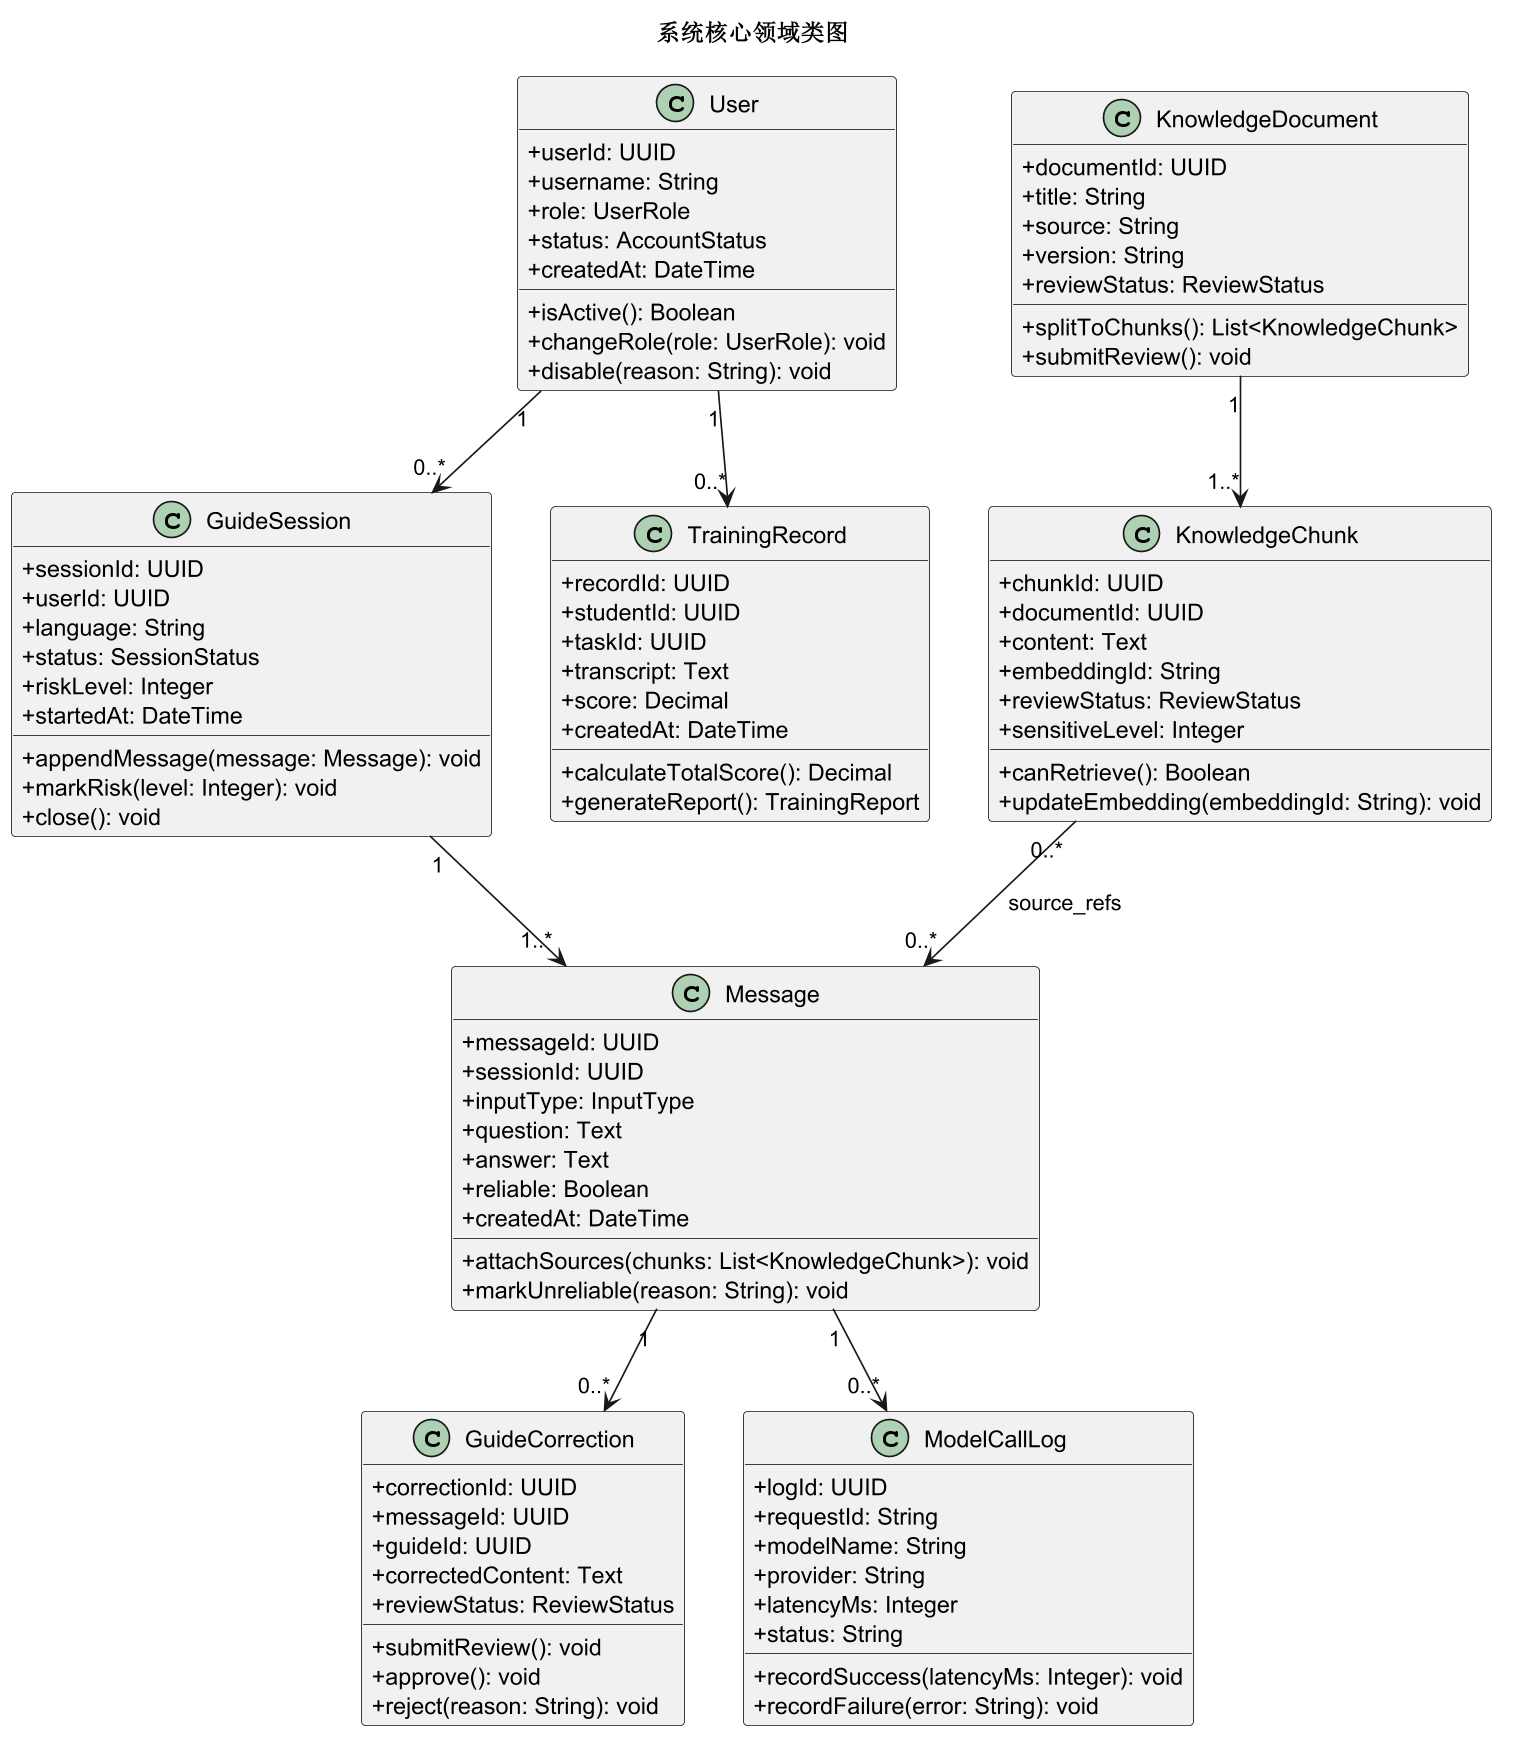

The diagram above was rendered by PlantUML. Its source (embedded in the PNG):
@startuml
skinparam dpi 160
skinparam shadowing false
skinparam classAttributeIconSize 0
title 系统核心领域类图

class User {
  +userId: UUID
  +username: String
  +role: UserRole
  +status: AccountStatus
  +createdAt: DateTime
  +isActive(): Boolean
  +changeRole(role: UserRole): void
  +disable(reason: String): void
}
class GuideSession {
  +sessionId: UUID
  +userId: UUID
  +language: String
  +status: SessionStatus
  +riskLevel: Integer
  +startedAt: DateTime
  +appendMessage(message: Message): void
  +markRisk(level: Integer): void
  +close(): void
}
class Message {
  +messageId: UUID
  +sessionId: UUID
  +inputType: InputType
  +question: Text
  +answer: Text
  +reliable: Boolean
  +createdAt: DateTime
  +attachSources(chunks: List<KnowledgeChunk>): void
  +markUnreliable(reason: String): void
}
class KnowledgeDocument {
  +documentId: UUID
  +title: String
  +source: String
  +version: String
  +reviewStatus: ReviewStatus
  +splitToChunks(): List<KnowledgeChunk>
  +submitReview(): void
}
class KnowledgeChunk {
  +chunkId: UUID
  +documentId: UUID
  +content: Text
  +embeddingId: String
  +reviewStatus: ReviewStatus
  +sensitiveLevel: Integer
  +canRetrieve(): Boolean
  +updateEmbedding(embeddingId: String): void
}
class TrainingRecord {
  +recordId: UUID
  +studentId: UUID
  +taskId: UUID
  +transcript: Text
  +score: Decimal
  +createdAt: DateTime
  +calculateTotalScore(): Decimal
  +generateReport(): TrainingReport
}
class GuideCorrection {
  +correctionId: UUID
  +messageId: UUID
  +guideId: UUID
  +correctedContent: Text
  +reviewStatus: ReviewStatus
  +submitReview(): void
  +approve(): void
  +reject(reason: String): void
}
class ModelCallLog {
  +logId: UUID
  +requestId: String
  +modelName: String
  +provider: String
  +latencyMs: Integer
  +status: String
  +recordSuccess(latencyMs: Integer): void
  +recordFailure(error: String): void
}

User "1" --> "0..*" GuideSession
GuideSession "1" --> "1..*" Message
KnowledgeDocument "1" --> "1..*" KnowledgeChunk
Message "1" --> "0..*" ModelCallLog
Message "1" --> "0..*" GuideCorrection
User "1" --> "0..*" TrainingRecord
KnowledgeChunk "0..*" --> "0..*" Message : source_refs
@enduml